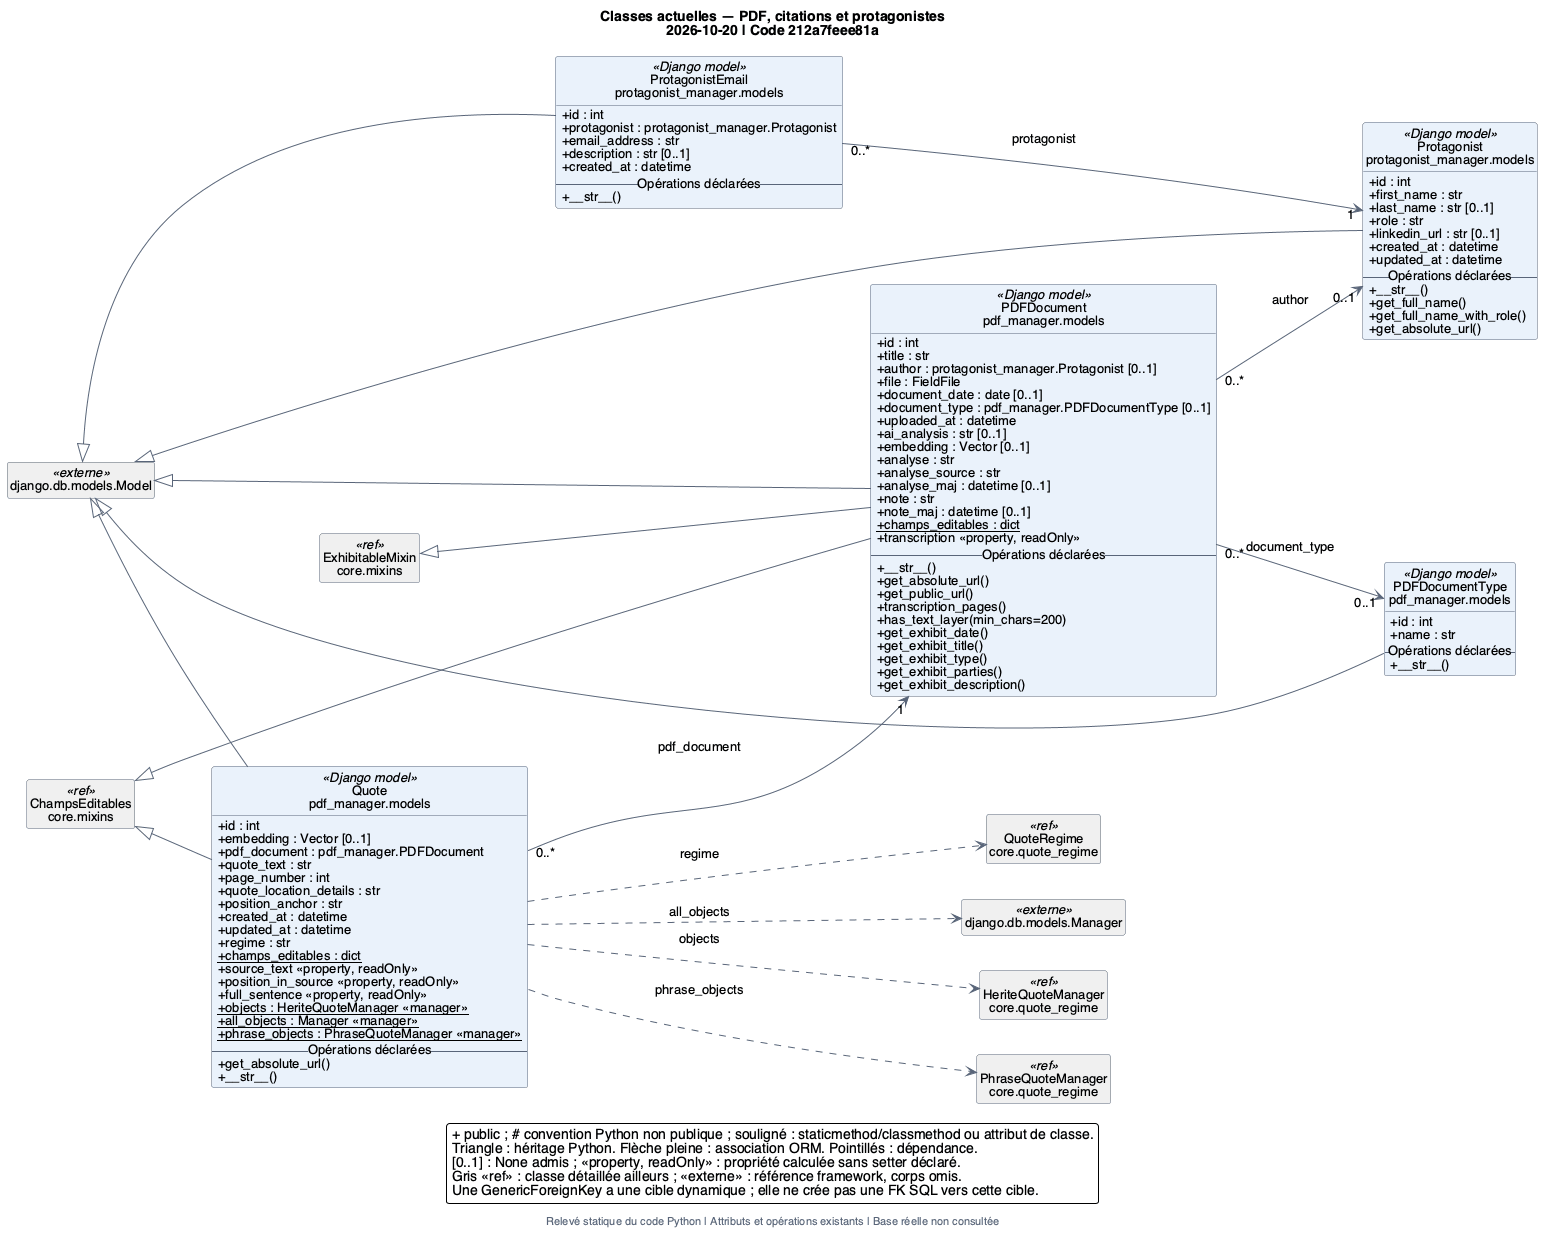

The diagram above was rendered by PlantUML. Its source (embedded in the PNG):
@startuml 07_pdf_protagonistes
!include style.iuml
left to right direction
title Classes actuelles — PDF, citations et protagonistes\n2026-10-20 | Code 212a7feee81a
footer Relevé statique du code Python | Attributs et opérations existants | Base réelle non consultée
class "PDFDocument\npdf_manager.models" as C_pdf_manager_models_PDFDocument <<Django model>> #EAF2FB {
  {field} + id : int
  {field} + title : str
  {field} + author : protagonist_manager.Protagonist [0..1]
  {field} + file : FieldFile
  {field} + document_date : date [0..1]
  {field} + document_type : pdf_manager.PDFDocumentType [0..1]
  {field} + uploaded_at : datetime
  {field} + ai_analysis : str [0..1]
  {field} + embedding : Vector [0..1]
  {field} + analyse : str
  {field} + analyse_source : str
  {field} + analyse_maj : datetime [0..1]
  {field} + note : str
  {field} + note_maj : datetime [0..1]
  {field} {static} + champs_editables : dict
  {field} + transcription <<property, readOnly>>
  -- Opérations déclarées --
  {method} + __str__()
  {method} + get_absolute_url()
  {method} + get_public_url()
  {method} + transcription_pages()
  {method} + has_text_layer(min_chars=200)
  {method} + get_exhibit_date()
  {method} + get_exhibit_title()
  {method} + get_exhibit_type()
  {method} + get_exhibit_parties()
  {method} + get_exhibit_description()
}
class "PDFDocumentType\npdf_manager.models" as C_pdf_manager_models_PDFDocumentType <<Django model>> #EAF2FB {
  {field} + id : int
  {field} + name : str
  -- Opérations déclarées --
  {method} + __str__()
}
class "Quote\npdf_manager.models" as C_pdf_manager_models_Quote <<Django model>> #EAF2FB {
  {field} + id : int
  {field} + embedding : Vector [0..1]
  {field} + pdf_document : pdf_manager.PDFDocument
  {field} + quote_text : str
  {field} + page_number : int
  {field} + quote_location_details : str
  {field} + position_anchor : str
  {field} + created_at : datetime
  {field} + updated_at : datetime
  {field} + regime : str
  {field} {static} + champs_editables : dict
  {field} + source_text <<property, readOnly>>
  {field} + position_in_source <<property, readOnly>>
  {field} + full_sentence <<property, readOnly>>
  {field} {static} + objects : HeriteQuoteManager <<manager>>
  {field} {static} + all_objects : Manager <<manager>>
  {field} {static} + phrase_objects : PhraseQuoteManager <<manager>>
  -- Opérations déclarées --
  {method} + get_absolute_url()
  {method} + __str__()
}
class "Protagonist\nprotagonist_manager.models" as C_protagonist_manager_models_Protagonist <<Django model>> #EAF2FB {
  {field} + id : int
  {field} + first_name : str
  {field} + last_name : str [0..1]
  {field} + role : str
  {field} + linkedin_url : str [0..1]
  {field} + created_at : datetime
  {field} + updated_at : datetime
  -- Opérations déclarées --
  {method} + __str__()
  {method} + get_full_name()
  {method} + get_full_name_with_role()
  {method} + get_absolute_url()
}
class "ProtagonistEmail\nprotagonist_manager.models" as C_protagonist_manager_models_ProtagonistEmail <<Django model>> #EAF2FB {
  {field} + id : int
  {field} + protagonist : protagonist_manager.Protagonist
  {field} + email_address : str
  {field} + description : str [0..1]
  {field} + created_at : datetime
  -- Opérations déclarées --
  {method} + __str__()
}
class "ChampsEditables\ncore.mixins" as C_core_mixins_ChampsEditables <<ref>> [[11_heritage_regimes.svg]] #F0F0F0 {
}
class "ExhibitableMixin\ncore.mixins" as C_core_mixins_ExhibitableMixin <<ref>> [[11_heritage_regimes.svg]] #F0F0F0 {
}
class "HeriteQuoteManager\ncore.quote_regime" as C_core_quote_regime_HeriteQuoteManager <<ref>> [[11_heritage_regimes.svg]] #F0F0F0 {
}
class "PhraseQuoteManager\ncore.quote_regime" as C_core_quote_regime_PhraseQuoteManager <<ref>> [[11_heritage_regimes.svg]] #F0F0F0 {
}
enum "QuoteRegime\ncore.quote_regime" as C_core_quote_regime_QuoteRegime <<ref>> [[11_heritage_regimes.svg]] #F0F0F0 {
}
class "django.db.models.Manager" as C_django_db_models_Manager <<externe>> #F0F0F0
class "django.db.models.Model" as C_django_db_models_Model <<externe>> #F0F0F0
C_django_db_models_Model <|-- C_pdf_manager_models_PDFDocumentType
C_django_db_models_Model <|-- C_pdf_manager_models_PDFDocument
C_core_mixins_ExhibitableMixin <|-- C_pdf_manager_models_PDFDocument
C_core_mixins_ChampsEditables <|-- C_pdf_manager_models_PDFDocument
C_pdf_manager_models_PDFDocument "0..*" --> "0..1" C_protagonist_manager_models_Protagonist : author
C_pdf_manager_models_PDFDocument "0..*" --> "0..1" C_pdf_manager_models_PDFDocumentType : document_type
C_django_db_models_Model <|-- C_pdf_manager_models_Quote
C_core_mixins_ChampsEditables <|-- C_pdf_manager_models_Quote
C_pdf_manager_models_Quote ..> C_core_quote_regime_QuoteRegime : regime
C_pdf_manager_models_Quote ..> C_core_quote_regime_HeriteQuoteManager : objects
C_pdf_manager_models_Quote ..> C_django_db_models_Manager : all_objects
C_pdf_manager_models_Quote ..> C_core_quote_regime_PhraseQuoteManager : phrase_objects
C_pdf_manager_models_Quote "0..*" --> "1" C_pdf_manager_models_PDFDocument : pdf_document
C_django_db_models_Model <|-- C_protagonist_manager_models_Protagonist
C_django_db_models_Model <|-- C_protagonist_manager_models_ProtagonistEmail
C_protagonist_manager_models_ProtagonistEmail "0..*" --> "1" C_protagonist_manager_models_Protagonist : protagonist
legend bottom
  + public ; # convention Python non publique ; souligné : staticmethod/classmethod ou attribut de classe.
  Triangle : héritage Python. Flèche pleine : association ORM. Pointillés : dépendance.
  [0..1] : None admis ; <<property, readOnly>> : propriété calculée sans setter déclaré.
  Gris <<ref>> : classe détaillée ailleurs ; <<externe>> : référence framework, corps omis.
  Une GenericForeignKey a une cible dynamique ; elle ne crée pas une FK SQL vers cette cible.
endlegend
@enduml